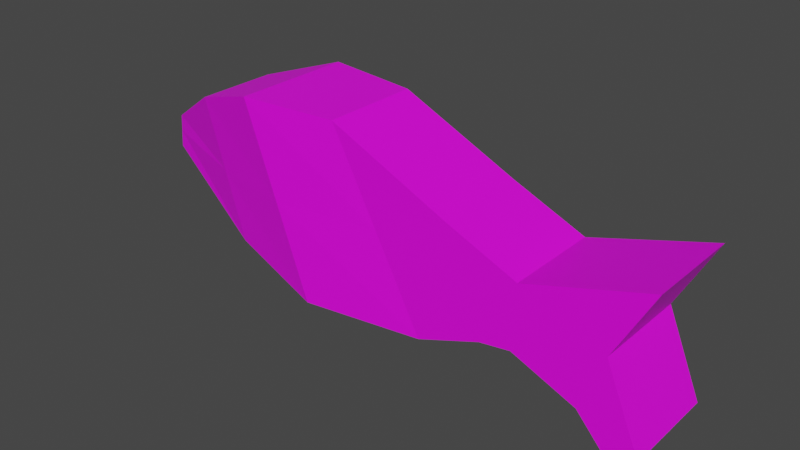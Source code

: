 # Source: fish.blend  (saved by Blender 2.93.20; exported with 4.5.12 LTS)
import bpy
from mathutils import Matrix  # noqa: F401  (used for matrix-valued properties, if any)

bpy.ops.wm.read_factory_settings(use_empty=True)
scene = bpy.context.scene
scene.name = 'Scene'

# ---- collections
col_collection = bpy.data.collections.new('Collection'); scene.collection.children.link(col_collection)

# ---- images (referenced by path relative to the original .blend; pixels are not part of the script)
import os
ASSET_DIR = os.environ.get("B2B_ASSET_DIR", "")  # directory of the original .blend (textures are referenced by path, not embedded)
HERE = os.path.dirname(os.path.abspath(__file__))  # packed textures are extracted next to this script under _unpacked/

def load_image(name, relpath, width, height, colorspace="sRGB"):
    """Load a texture the original file referenced (path relative to the .blend, or extracted next to this script)."""
    p = next((c for c in (os.path.join(HERE, relpath), os.path.join(ASSET_DIR, relpath)) if relpath and os.path.exists(c)), "")
    if p:
        img = bpy.data.images.load(p, check_existing=True)
        img.name = name
    else:  # same state as the original file: an image datablock whose file is absent (Cycles renders it pink)
        img = bpy.data.images.new(name, width, height)
        img.source = "FILE"
        img.filepath = "//" + (relpath or name)
    img.colorspace_settings.name = colorspace
    return img
img_fish_png = load_image('fish.png', 'fish.png', 1024, 1024, 'sRGB')

# ---- materials (node trees are filled in below, after node groups)
mat_material_001 = bpy.data.materials.new('Material.001')
mat_material_001.use_transparent_shadow = False

# ---- material node trees
mat_material_001.use_nodes = True; mat_material_001.node_tree.nodes.clear()
_N = mat_material_001.node_tree.nodes; _L = mat_material_001.node_tree.links
n0 = _N.new('ShaderNodeBsdfPrincipled'); n0.name = 'Principled BSDF'; n0.location = (10, 300)
n0.distribution = 'GGX'
n0.subsurface_method = 'BURLEY'
n0.inputs[3].default_value = 1.45
n0.inputs[27].default_value = (0.0, 0.0, 0.0, 1.0)
n0.inputs[28].default_value = 1.0
n1 = _N.new('ShaderNodeOutputMaterial'); n1.name = 'Material Output'; n1.location = (300, 300)
n2 = _N.new('ShaderNodeTexImage'); n2.name = 'Image Texture'; n2.location = (-280, 274)
n2.image = img_fish_png
_L.new(n0.outputs[0], n1.inputs[0])
_L.new(n2.outputs[0], n0.inputs[0])
n1.is_active_output = True

# ---- world
world_world = bpy.data.worlds.new('World'); scene.world = world_world
world_world.use_nodes = True; world_world.node_tree.nodes.clear()
_N = world_world.node_tree.nodes; _L = world_world.node_tree.links
n0 = _N.new('ShaderNodeOutputWorld'); n0.name = 'World Output'; n0.location = (300, 300)
n1 = _N.new('ShaderNodeBackground'); n1.name = 'Background'; n1.location = (10, 300)
n1.inputs[0].default_value = (0.05088, 0.05088, 0.05088, 1.0)
_L.new(n1.outputs[0], n0.inputs[0])
n0.is_active_output = True
world_world.color = (0.05088, 0.05088, 0.05088)
world_world.use_sun_shadow = False
world_world.sun_shadow_jitter_overblur = 0.0

# ---- meshes
me_cube_001 = bpy.data.meshes.new('Cube.001')
me_cube_001.from_pydata([(0.4876, -1.0, -0.6664), (-0.3109, -1.0, 0.8305), (0.4876, 1.0, -0.6664), (-0.3109, 1.0, 0.8305), (1.022, -1.0, -0.4695), (0.6883, -1.0, 0.371), (1.022, 1.0, -0.4695), (0.6883, 1.0, 0.371), (-0.537, 1.23, -0.7069), (-0.537, -1.23, -0.7069), (-1.11, -1.23, 0.8451), (-1.11, 1.23, 0.8451), (-1.396, 0.8261, -0.5261), (-1.396, -0.8261, -0.5261), (-1.76, -0.8261, 0.6369), (-1.76, 0.8261, 0.6369), (-2.391, 0.2613, -0.02695), (-2.391, -0.2613, -0.02695), (-2.369, -0.2613, 0.2589), (-2.369, 0.2613, 0.2589), (1.31, 1.0, 0.1072), (1.283, 1.0, -0.4326), (1.283, -1.0, -0.4326), (1.31, -1.0, 0.1072), (2.321, 1.0, 0.404), (1.818, 1.0, -0.6553), (1.818, -1.0, -0.6553), (2.321, -1.0, 0.404), (0.08836, -1.0, 0.08204), (0.08836, 1.0, 0.08204), (0.8551, 1.0, -0.04922), (0.8551, -1.0, -0.04922), (-0.8233, -1.23, 0.0691), (-0.8233, 1.23, 0.0691), (-1.578, -0.8261, 0.05545), (-1.578, 0.8261, 0.05545), (-2.38, -0.2613, 0.116), (-2.38, 0.2613, 0.116), (1.297, 1.0, -0.1627), (1.297, -1.0, -0.1627), (2.009, 1.0, -0.1694), (2.009, -1.0, -0.1694), (2.297, 1.0, -0.8548), (2.111, 1.0, -0.9907), (2.111, -1.0, -0.9907), (2.297, -1.0, -0.8548)], [], [(29, 2, 8, 33), (29, 3, 7, 30), (7, 5, 23, 20), (31, 5, 1, 28), (2, 6, 4, 0), (7, 3, 1, 5), (10, 11, 15, 14), (28, 1, 10, 32), (1, 3, 11, 10), (2, 0, 9, 8), (35, 12, 16, 37), (8, 9, 13, 12), (33, 8, 12, 35), (32, 10, 14, 34), (36, 18, 19, 37), (34, 14, 18, 36), (14, 15, 19, 18), (12, 13, 17, 16), (20, 23, 27, 24), (30, 7, 20, 38), (31, 4, 22, 39), (4, 6, 21, 22), (40, 24, 27, 41), (38, 20, 24, 40), (39, 22, 26, 41), (22, 21, 25, 26), (23, 39, 41, 27), (21, 38, 40, 25), (41, 26, 44, 45), (5, 31, 39, 23), (6, 30, 38, 21), (13, 34, 36, 17), (17, 36, 37, 16), (9, 32, 34, 13), (11, 33, 35, 15), (15, 35, 37, 19), (0, 28, 32, 9), (4, 31, 28, 0), (2, 29, 30, 6), (3, 29, 33, 11), (43, 42, 45, 44), (26, 25, 43, 44), (40, 41, 45, 42), (25, 40, 42, 43)])
_uv = me_cube_001.uv_layers.new(name='UVMap')
_uv.uv.foreach_set('vector', [0.3953, 0.5288, 0.4595, 0.4851, 0.473, 0.577, 0.4052, 0.6108, 0.3953, 0.5288, 0.3311, 0.5725, 0.363, 0.4771, 0.3997, 0.4578, 0.5303, 0.3996, 0.4508, 0.3996, 0.4508, 0.3754, 0.5303, 0.3754, 0.6681, 0.4755, 0.6597, 0.565, 0.4133, 0.8334, 0.4523, 0.5428, 0.3531, 0.407, 0.3531, 0.3865, 0.4326, 0.3865, 0.4326, 0.407, 0.5303, 0.3996, 0.5303, 0.4383, 0.4508, 0.4383, 0.4508, 0.3996, 0.4417, 0.4699, 0.5394, 0.4699, 0.5233, 0.4962, 0.4577, 0.4962, 0.4523, 0.5428, 0.4133, 0.8334, 0.3251, 0.8216, 0.3512, 0.5172, 0.4508, 0.4383, 0.5303, 0.4383, 0.5394, 0.4699, 0.4417, 0.4699, 0.3531, 0.407, 0.4326, 0.407, 0.4417, 0.4474, 0.344, 0.4474, 0.4144, 0.6808, 0.4655, 0.6585, 0.4306, 0.756, 0.4175, 0.7564, 0.344, 0.4474, 0.4417, 0.4474, 0.4257, 0.482, 0.36, 0.482, 0.4052, 0.6108, 0.473, 0.577, 0.4655, 0.6585, 0.4144, 0.6808, 0.3512, 0.5172, 0.3251, 0.8216, 0.2204, 0.7888, 0.2646, 0.4919, 0.4931, 0.5211, 0.4988, 0.5211, 0.4988, 0.5418, 0.4931, 0.5418, 0.2646, 0.4919, 0.2204, 0.7888, 0.02849, 0.603, 0.02718, 0.5568, 0.4577, 0.4962, 0.5233, 0.4962, 0.5009, 0.5211, 0.4802, 0.5211, 0.36, 0.482, 0.4257, 0.482, 0.4032, 0.5231, 0.3825, 0.5231, 0.5303, 0.3754, 0.4508, 0.3754, 0.4508, 0.3348, 0.5303, 0.3348, 0.3997, 0.4578, 0.363, 0.4771, 0.3809, 0.4179, 0.4056, 0.4165, 0.6681, 0.4755, 0.6765, 0.3859, 0.8149, 0.2991, 0.8185, 0.4076, 0.4326, 0.3865, 0.3531, 0.3865, 0.3531, 0.3764, 0.4326, 0.3764, 0.4712, 0.5211, 0.4874, 0.5211, 0.4874, 0.6005, 0.4712, 0.6005, 0.4056, 0.4165, 0.3809, 0.4179, 0.3439, 0.3289, 0.3992, 0.3516, 0.8185, 0.4076, 0.8149, 0.2991, 0.877, 0.2678, 0.8612, 0.4243, 0.4326, 0.3764, 0.3531, 0.3764, 0.3531, 0.3544, 0.4326, 0.3544, 0.8221, 0.5162, 0.8185, 0.4076, 0.8612, 0.4243, 0.8965, 0.6187, 0.4303, 0.415, 0.4056, 0.4165, 0.3992, 0.3516, 0.4453, 0.3642, 0.8612, 0.4243, 0.877, 0.2678, 0.9073, 0.1402, 0.9291, 0.1991, 0.6597, 0.565, 0.6681, 0.4755, 0.8185, 0.4076, 0.8221, 0.5162, 0.4363, 0.4384, 0.3997, 0.4578, 0.4056, 0.4165, 0.4303, 0.415, 0.2784, 0.2771, 0.2646, 0.4919, 0.02718, 0.5568, 0.02751, 0.4929, 0.4874, 0.5211, 0.4931, 0.5211, 0.4931, 0.5418, 0.4874, 0.5418, 0.3615, 0.2328, 0.3512, 0.5172, 0.2646, 0.4919, 0.2784, 0.2771, 0.3373, 0.6445, 0.4052, 0.6108, 0.4144, 0.6808, 0.3632, 0.7031, 0.3632, 0.7031, 0.4144, 0.6808, 0.4175, 0.7564, 0.4044, 0.7568, 0.4912, 0.2441, 0.4523, 0.5428, 0.3512, 0.5172, 0.3615, 0.2328, 0.6765, 0.3859, 0.6681, 0.4755, 0.4523, 0.5428, 0.4912, 0.2441, 0.4595, 0.4851, 0.3953, 0.5288, 0.3997, 0.4578, 0.4363, 0.4384, 0.3311, 0.5725, 0.3953, 0.5288, 0.4052, 0.6108, 0.3373, 0.6445, 0.3531, 0.3416, 0.3531, 0.3348, 0.4326, 0.3348, 0.4326, 0.3416, 0.4326, 0.3544, 0.3531, 0.3544, 0.3531, 0.3416, 0.4326, 0.3416, 0.4712, 0.5211, 0.4712, 0.6005, 0.4417, 0.6005, 0.4417, 0.5211, 0.4453, 0.3642, 0.3992, 0.3516, 0.4588, 0.3186, 0.473, 0.3342])
me_cube_001.materials.append(mat_material_001)
me_cube_001.use_remesh_fix_poles = True
me_cube_001.use_remesh_preserve_attributes = False
me_cube_001.update()

# ---- objects
ob_empty = bpy.data.objects.new('Empty', None)
ob_cube = bpy.data.objects.new('Cube', me_cube_001)

# ---- transforms, parenting, visibility, modifiers, constraints
ob_empty.location = (0.0, 0.0, 0.0)
ob_empty.rotation_euler = (1.571, 0.0, 0.0)
ob_empty.scale = (1.0, 1.0, 0.4193)
ob_empty.empty_display_type = 'IMAGE'
ob_empty.empty_display_size = 5.0
ob_cube.location = (0.0, 0.0, 0.0)
ob_cube.scale = (1.0, 0.4193, 1.0)

# ---- collection membership
col_collection.objects.link(ob_empty)
col_collection.objects.link(ob_cube)

# ---- scene / render settings (as saved in the file)
scene.frame_start = 1; scene.frame_end = 250; scene.frame_set(1)
scene.render.engine = 'BLENDER_EEVEE_NEXT'
scene.cycles.use_denoising = False
scene.cycles.samples = 128
scene.cycles.sampling_pattern = 'TABULATED_SOBOL'
scene.cycles.use_adaptive_sampling = False
scene.cycles.use_light_tree = False
scene.view_settings.view_transform = 'Filmic'
bpy.context.view_layer.update()

# ---- added for rendering (the .blend has no active camera and no usable light): camera, sun
cam_auto = bpy.data.cameras.new('AutoCamera')
cam_auto.lens = 50.0
cam_auto.sensor_width = 36.0
cam_auto.clip_end = 1000.0
ob_auto_camera = bpy.data.objects.new('AutoCamera', cam_auto)
scene.collection.objects.link(ob_auto_camera)
ob_auto_camera.location = (4.73962, -5.72953, 3.74689)
ob_auto_camera.rotation_euler = (1.09748, -7.21219e-08, 0.694738)
scene.camera = ob_auto_camera
light_auto_sun = bpy.data.lights.new('AutoSun', 'SUN')
light_auto_sun.energy = 3.0
light_auto_sun.angle = 0.0523599
ob_auto_sun = bpy.data.objects.new('AutoSun', light_auto_sun)
scene.collection.objects.link(ob_auto_sun)
ob_auto_sun.rotation_euler = (0.872665, 0.174533, 0.523599)
bpy.context.view_layer.update()
